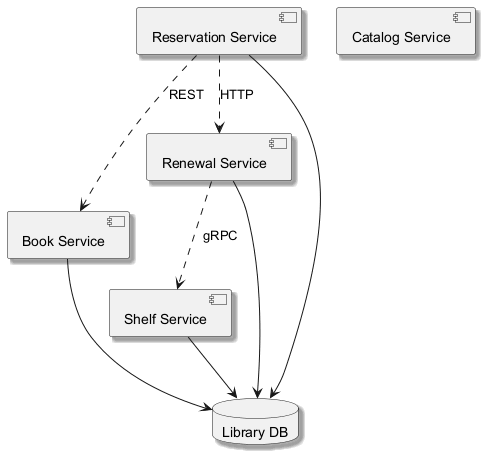

The diagram above was rendered by PlantUML. Its source (embedded in the PNG):
@startuml
skinparam backgroundColor #FFFFFF
skinparam classBackgroundColor #F3E5F5
skinparam classBorderColor #6A1B9A
skinparam shadowing true
component "Shelf Service" as C_ShelfService
component "Book Service" as C_BookService
component "Reservation Service" as C_ReservationService
component "Catalog Service" as C_CatalogService
component "Renewal Service" as C_RenewalService
database "Library DB" as DB_library
C_ShelfService --> DB_library
C_BookService --> DB_library
C_ReservationService --> DB_library
C_RenewalService --> DB_library
C_RenewalService ..> C_ShelfService : gRPC
C_ReservationService ..> C_BookService : REST
C_ReservationService ..> C_RenewalService : HTTP
@enduml